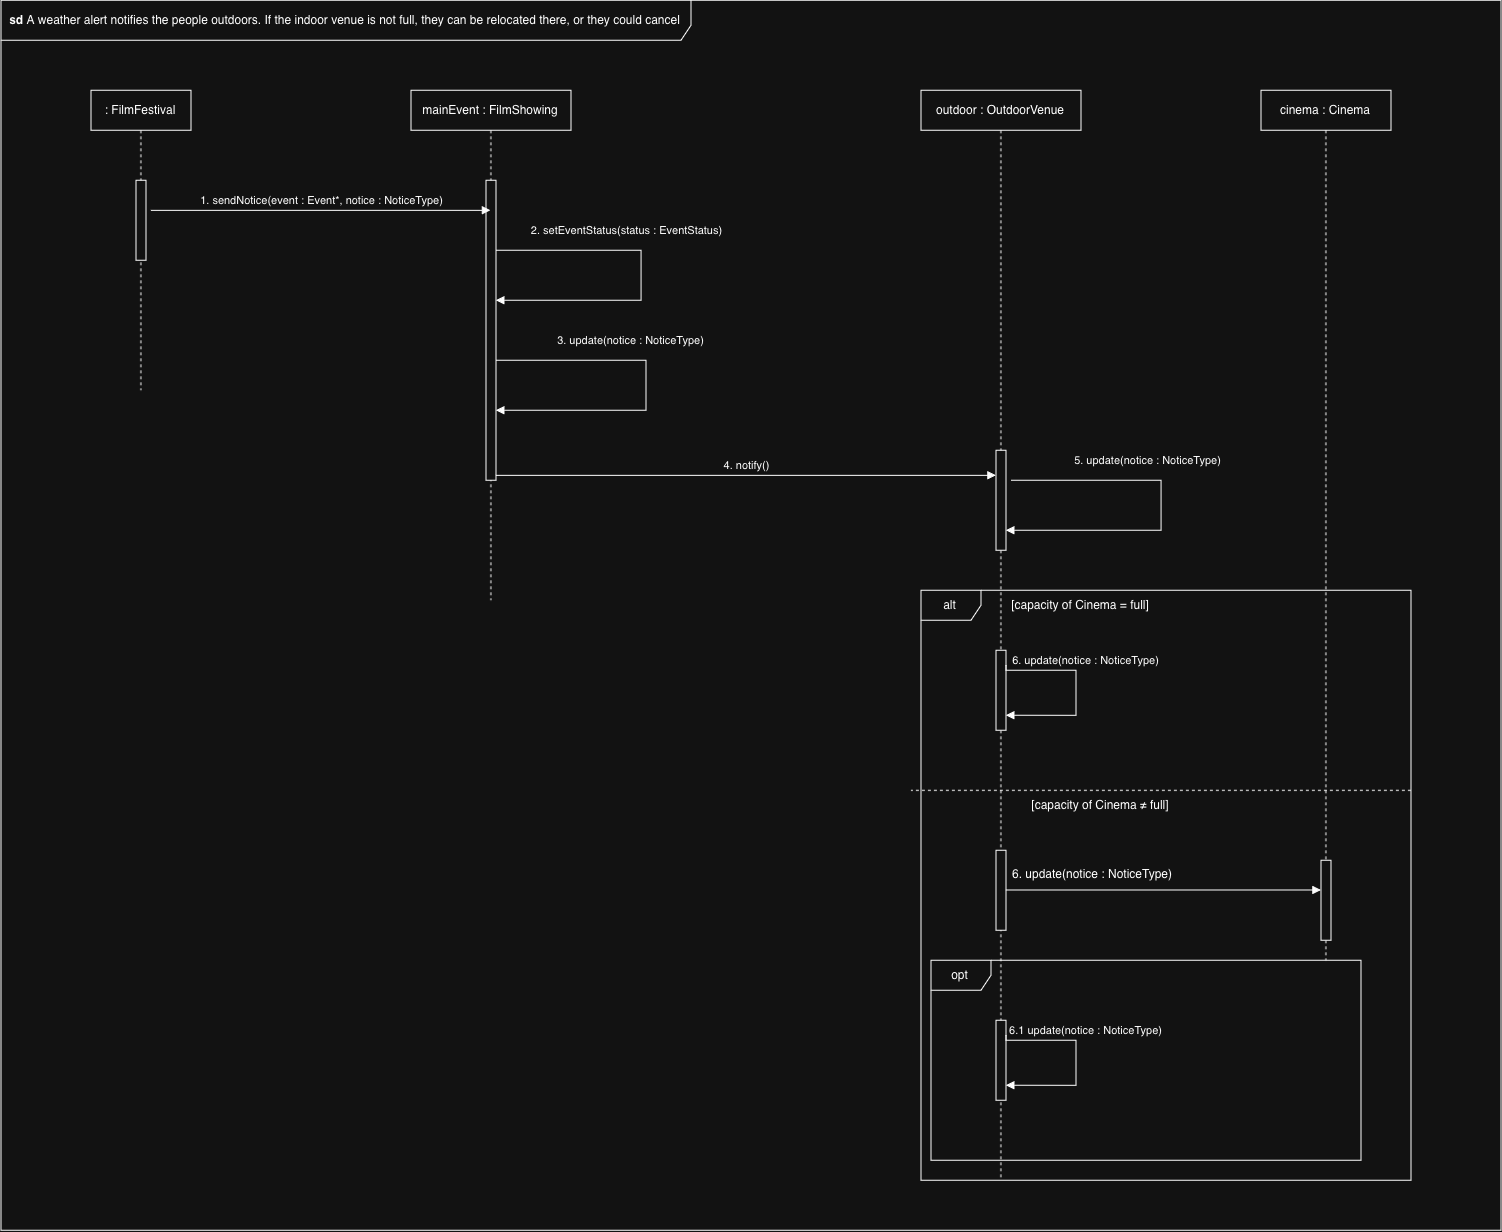

The diagram above was exported from draw.io. Its source (the exported page's mxGraphModel, read from the mxfile embedded in the PNG):
<mxGraphModel dx="2077" dy="1922" grid="1" gridSize="10" guides="1" tooltips="1" connect="1" arrows="1" fold="1" page="1" pageScale="1" pageWidth="850" pageHeight="1100" math="0" shadow="0">
  <root>
    <mxCell id="0" />
    <mxCell id="1" parent="0" />
    <mxCell id="ZbuPUI6cWaO83faZB2YQ-1" parent="1" style="shape=umlLifeline;perimeter=lifelinePerimeter;whiteSpace=wrap;html=1;container=1;dropTarget=0;collapsible=0;recursiveResize=0;outlineConnect=0;portConstraint=eastwest;newEdgeStyle={&quot;curved&quot;:0,&quot;rounded&quot;:0};" value=": FilmFestival" vertex="1">
      <mxGeometry height="300" width="100" x="50" y="20" as="geometry" />
    </mxCell>
    <mxCell id="ZbuPUI6cWaO83faZB2YQ-2" parent="ZbuPUI6cWaO83faZB2YQ-1" style="html=1;points=[[0,0,0,0,5],[0,1,0,0,-5],[1,0,0,0,5],[1,1,0,0,-5]];perimeter=orthogonalPerimeter;outlineConnect=0;targetShapes=umlLifeline;portConstraint=eastwest;newEdgeStyle={&quot;curved&quot;:0,&quot;rounded&quot;:0};" value="" vertex="1">
      <mxGeometry height="80" width="10" x="45" y="90" as="geometry" />
    </mxCell>
    <mxCell id="ZbuPUI6cWaO83faZB2YQ-3" parent="1" style="shape=umlLifeline;perimeter=lifelinePerimeter;whiteSpace=wrap;html=1;container=1;dropTarget=0;collapsible=0;recursiveResize=0;outlineConnect=0;portConstraint=eastwest;newEdgeStyle={&quot;curved&quot;:0,&quot;rounded&quot;:0};" value="mainEvent : FilmShowing" vertex="1">
      <mxGeometry height="510" width="160" x="370" y="20" as="geometry" />
    </mxCell>
    <mxCell id="ZbuPUI6cWaO83faZB2YQ-4" parent="ZbuPUI6cWaO83faZB2YQ-3" style="html=1;points=[[0,0,0,0,5],[0,1,0,0,-5],[1,0,0,0,5],[1,1,0,0,-5]];perimeter=orthogonalPerimeter;outlineConnect=0;targetShapes=umlLifeline;portConstraint=eastwest;newEdgeStyle={&quot;curved&quot;:0,&quot;rounded&quot;:0};" value="" vertex="1">
      <mxGeometry height="300" width="10" x="75" y="90" as="geometry" />
    </mxCell>
    <mxCell id="ZbuPUI6cWaO83faZB2YQ-6" edge="1" parent="ZbuPUI6cWaO83faZB2YQ-3" source="ZbuPUI6cWaO83faZB2YQ-4" style="html=1;verticalAlign=bottom;endArrow=block;rounded=0;edgeStyle=orthogonalEdgeStyle;" target="ZbuPUI6cWaO83faZB2YQ-4" value="2. setEventStatus(status : EventStatus)">
      <mxGeometry relative="1" width="80" x="-0.2343" y="10" as="geometry">
        <mxPoint as="offset" />
        <Array as="points">
          <mxPoint x="230.01999999999998" y="160.02" />
          <mxPoint x="230.01999999999998" y="210.02" />
        </Array>
        <mxPoint x="90" y="160" as="sourcePoint" />
        <mxPoint x="90" y="210" as="targetPoint" />
      </mxGeometry>
    </mxCell>
    <mxCell id="ZbuPUI6cWaO83faZB2YQ-7" edge="1" parent="ZbuPUI6cWaO83faZB2YQ-3" source="ZbuPUI6cWaO83faZB2YQ-4" style="html=1;verticalAlign=bottom;endArrow=block;rounded=0;edgeStyle=orthogonalEdgeStyle;" target="ZbuPUI6cWaO83faZB2YQ-4" value="3. update(notice : NoticeType)">
      <mxGeometry relative="1" width="80" x="-0.2343" y="10" as="geometry">
        <mxPoint as="offset" />
        <Array as="points">
          <mxPoint x="235" y="270" />
          <mxPoint x="235" y="320" />
        </Array>
        <mxPoint x="90" y="270" as="sourcePoint" />
        <mxPoint x="90" y="320" as="targetPoint" />
      </mxGeometry>
    </mxCell>
    <mxCell id="ZbuPUI6cWaO83faZB2YQ-5" edge="1" parent="1" style="html=1;verticalAlign=bottom;endArrow=block;curved=0;rounded=0;" target="ZbuPUI6cWaO83faZB2YQ-3" value="1. sendNotice(event : Event*, notice : NoticeType)">
      <mxGeometry relative="1" width="80" x="0.0015" as="geometry">
        <mxPoint as="offset" />
        <mxPoint x="110" y="140" as="sourcePoint" />
        <mxPoint x="190" y="140" as="targetPoint" />
      </mxGeometry>
    </mxCell>
    <mxCell id="ZbuPUI6cWaO83faZB2YQ-8" parent="1" style="shape=umlLifeline;perimeter=lifelinePerimeter;whiteSpace=wrap;html=1;container=1;dropTarget=0;collapsible=0;recursiveResize=0;outlineConnect=0;portConstraint=eastwest;newEdgeStyle={&quot;curved&quot;:0,&quot;rounded&quot;:0};" value="outdoor : OutdoorVenue" vertex="1">
      <mxGeometry height="1090" width="160" x="880" y="20" as="geometry" />
    </mxCell>
    <mxCell id="ZbuPUI6cWaO83faZB2YQ-10" parent="ZbuPUI6cWaO83faZB2YQ-8" style="html=1;points=[[0,0,0,0,5],[0,1,0,0,-5],[1,0,0,0,5],[1,1,0,0,-5]];perimeter=orthogonalPerimeter;outlineConnect=0;targetShapes=umlLifeline;portConstraint=eastwest;newEdgeStyle={&quot;curved&quot;:0,&quot;rounded&quot;:0};" value="" vertex="1">
      <mxGeometry height="100" width="10" x="75" y="360" as="geometry" />
    </mxCell>
    <mxCell id="ZbuPUI6cWaO83faZB2YQ-9" edge="1" parent="1" source="ZbuPUI6cWaO83faZB2YQ-4" style="html=1;verticalAlign=bottom;endArrow=block;curved=0;rounded=0;exitX=1;exitY=1;exitDx=0;exitDy=-5;exitPerimeter=0;" target="ZbuPUI6cWaO83faZB2YQ-10" value="4. notify()">
      <mxGeometry relative="1" width="80" as="geometry">
        <mxPoint x="710" y="350" as="sourcePoint" />
        <mxPoint x="920" y="400" as="targetPoint" />
      </mxGeometry>
    </mxCell>
    <mxCell id="ZbuPUI6cWaO83faZB2YQ-11" edge="1" parent="1" style="html=1;verticalAlign=bottom;endArrow=block;rounded=0;edgeStyle=orthogonalEdgeStyle;" target="ZbuPUI6cWaO83faZB2YQ-10" value="5. update(notice : NoticeType)">
      <mxGeometry relative="1" width="80" x="-0.2343" y="10" as="geometry">
        <mxPoint as="offset" />
        <Array as="points">
          <mxPoint x="1120.02" y="410.02" />
          <mxPoint x="1120.02" y="460.02" />
        </Array>
        <mxPoint x="970" y="410" as="sourcePoint" />
        <mxPoint x="970" y="460" as="targetPoint" />
      </mxGeometry>
    </mxCell>
    <mxCell id="ZbuPUI6cWaO83faZB2YQ-12" parent="1" style="shape=umlFrame;whiteSpace=wrap;html=1;pointerEvents=0;" value="alt" vertex="1">
      <mxGeometry height="590" width="490" x="880" y="520" as="geometry" />
    </mxCell>
    <mxCell id="ZbuPUI6cWaO83faZB2YQ-13" parent="1" style="text;html=1;whiteSpace=wrap;strokeColor=none;fillColor=none;align=center;verticalAlign=middle;rounded=0;" value="[capacity of Cinema = full]" vertex="1">
      <mxGeometry height="30" width="160" x="960" y="520" as="geometry" />
    </mxCell>
    <mxCell id="ZbuPUI6cWaO83faZB2YQ-14" parent="1" style="html=1;points=[[0,0,0,0,5],[0,1,0,0,-5],[1,0,0,0,5],[1,1,0,0,-5]];perimeter=orthogonalPerimeter;outlineConnect=0;targetShapes=umlLifeline;portConstraint=eastwest;newEdgeStyle={&quot;curved&quot;:0,&quot;rounded&quot;:0};" value="" vertex="1">
      <mxGeometry height="80" width="10" x="955" y="580" as="geometry" />
    </mxCell>
    <mxCell id="ZbuPUI6cWaO83faZB2YQ-15" edge="1" parent="1" style="html=1;verticalAlign=bottom;endArrow=block;rounded=0;edgeStyle=orthogonalEdgeStyle;" value="6. update(notice : NoticeType)">
      <mxGeometry relative="1" width="80" x="-0.2105" y="10" as="geometry">
        <mxPoint as="offset" />
        <Array as="points">
          <mxPoint x="965" y="600" />
          <mxPoint x="1035" y="600" />
          <mxPoint x="1035" y="645" />
        </Array>
        <mxPoint x="965" y="595" as="sourcePoint" />
        <mxPoint x="965" y="645" as="targetPoint" />
      </mxGeometry>
    </mxCell>
    <mxCell id="ZbuPUI6cWaO83faZB2YQ-16" edge="1" parent="1" style="endArrow=none;dashed=1;html=1;rounded=0;" value="">
      <mxGeometry height="50" relative="1" width="50" as="geometry">
        <mxPoint x="1370" y="720" as="sourcePoint" />
        <mxPoint x="870" y="720" as="targetPoint" />
      </mxGeometry>
    </mxCell>
    <mxCell id="ZbuPUI6cWaO83faZB2YQ-17" parent="1" style="text;html=1;whiteSpace=wrap;strokeColor=none;fillColor=none;align=center;verticalAlign=middle;rounded=0;" value="[capacity of Cinema ≠ full]" vertex="1">
      <mxGeometry height="30" width="180" x="970" y="720" as="geometry" />
    </mxCell>
    <mxCell id="ZbuPUI6cWaO83faZB2YQ-18" parent="1" style="html=1;points=[[0,0,0,0,5],[0,1,0,0,-5],[1,0,0,0,5],[1,1,0,0,-5]];perimeter=orthogonalPerimeter;outlineConnect=0;targetShapes=umlLifeline;portConstraint=eastwest;newEdgeStyle={&quot;curved&quot;:0,&quot;rounded&quot;:0};" value="" vertex="1">
      <mxGeometry height="80" width="10" x="955" y="780" as="geometry" />
    </mxCell>
    <mxCell id="ZbuPUI6cWaO83faZB2YQ-19" parent="1" style="text;whiteSpace=wrap;html=1;" value="6. update(notice : NoticeType)" vertex="1">
      <mxGeometry height="40" width="210" x="970" y="790" as="geometry" />
    </mxCell>
    <mxCell id="ZbuPUI6cWaO83faZB2YQ-20" edge="1" parent="1" style="html=1;verticalAlign=bottom;endArrow=block;curved=0;rounded=0;" target="ZbuPUI6cWaO83faZB2YQ-22" value="">
      <mxGeometry relative="1" width="80" as="geometry">
        <mxPoint x="965" y="819.64" as="sourcePoint" />
        <mxPoint x="1045" y="819.64" as="targetPoint" />
      </mxGeometry>
    </mxCell>
    <mxCell id="ZbuPUI6cWaO83faZB2YQ-21" parent="1" style="shape=umlLifeline;perimeter=lifelinePerimeter;whiteSpace=wrap;html=1;container=1;dropTarget=0;collapsible=0;recursiveResize=0;outlineConnect=0;portConstraint=eastwest;newEdgeStyle={&quot;curved&quot;:0,&quot;rounded&quot;:0};" value="cinema : Cinema" vertex="1">
      <mxGeometry height="870" width="130" x="1220" y="20" as="geometry" />
    </mxCell>
    <mxCell id="ZbuPUI6cWaO83faZB2YQ-22" parent="ZbuPUI6cWaO83faZB2YQ-21" style="html=1;points=[[0,0,0,0,5],[0,1,0,0,-5],[1,0,0,0,5],[1,1,0,0,-5]];perimeter=orthogonalPerimeter;outlineConnect=0;targetShapes=umlLifeline;portConstraint=eastwest;newEdgeStyle={&quot;curved&quot;:0,&quot;rounded&quot;:0};" value="" vertex="1">
      <mxGeometry height="80" width="10" x="60" y="770" as="geometry" />
    </mxCell>
    <mxCell id="ZbuPUI6cWaO83faZB2YQ-23" parent="1" style="shape=umlFrame;whiteSpace=wrap;html=1;pointerEvents=0;" value="opt" vertex="1">
      <mxGeometry height="200" width="430" x="890" y="890" as="geometry" />
    </mxCell>
    <mxCell id="ZbuPUI6cWaO83faZB2YQ-24" parent="1" style="html=1;points=[[0,0,0,0,5],[0,1,0,0,-5],[1,0,0,0,5],[1,1,0,0,-5]];perimeter=orthogonalPerimeter;outlineConnect=0;targetShapes=umlLifeline;portConstraint=eastwest;newEdgeStyle={&quot;curved&quot;:0,&quot;rounded&quot;:0};" value="" vertex="1">
      <mxGeometry height="80" width="10" x="955" y="950" as="geometry" />
    </mxCell>
    <mxCell id="ZbuPUI6cWaO83faZB2YQ-25" edge="1" parent="1" style="html=1;verticalAlign=bottom;endArrow=block;rounded=0;edgeStyle=orthogonalEdgeStyle;" value="6.1 update(notice : NoticeType)">
      <mxGeometry relative="1" width="80" x="-0.2105" y="10" as="geometry">
        <mxPoint as="offset" />
        <Array as="points">
          <mxPoint x="965" y="970" />
          <mxPoint x="1035" y="970" />
          <mxPoint x="1035" y="1015" />
        </Array>
        <mxPoint x="965" y="965" as="sourcePoint" />
        <mxPoint x="965" y="1015" as="targetPoint" />
      </mxGeometry>
    </mxCell>
    <mxCell id="g6bW-kP-nRYnNVqmLRzj-1" parent="1" style="shape=umlFrame;whiteSpace=wrap;html=1;pointerEvents=0;width=690;height=40;" value="&lt;b&gt;sd&amp;nbsp;&lt;/b&gt;A&amp;nbsp;weather alert notifies the people outdoors. If the indoor venue is not full, they can be relocated there, or they could cancel" vertex="1">
      <mxGeometry height="1230" width="1500" x="-40" y="-70" as="geometry" />
    </mxCell>
  </root>
</mxGraphModel>